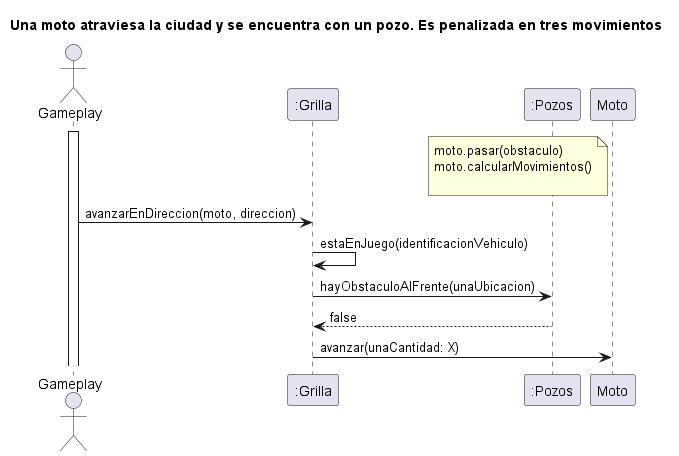

The diagram above was rendered by PlantUML. Its source (embedded in the PNG):
@startuml

/'
Caso de uso 1
- Una moto atraviesa la ciudad y se encuentra con un Pozo. Es penalizada
en tres movimientos.
Supuestos a tener en cuenta:
-Pozos: Le suma 3 movimientos de penalización a autos y motos. Para una 4x4 penaliza en 2
movimientos luego de atravesar 3 pozos.

NOTAS:
- Los obstáculos pueden tener la penalización
- Se van acumulando los obstáculos que van atravesando en el vehículo
- vehiculo va a tener contador de movimientos

'/

title Una moto atraviesa la ciudad y se encuentra con un pozo. Es penalizada en tres movimientos

note left of Moto
moto.pasar(obstaculo)
moto.calcularMovimientos()

end note

actor Gameplay
participant ":Grilla" as Grilla
participant ":Pozos" as Pozos
participant ":Moto" as Moto

activate Gameplay
Gameplay -> Grilla: avanzarEnDireccion(moto, direccion)
Grilla -> Grilla: estaEnJuego(identificacionVehiculo)
Grilla -> Pozos: hayObstaculoAlFrente(unaUbicacion)
return false
Grilla -> Moto: avanzar(unaCantidad: X)

@enduml